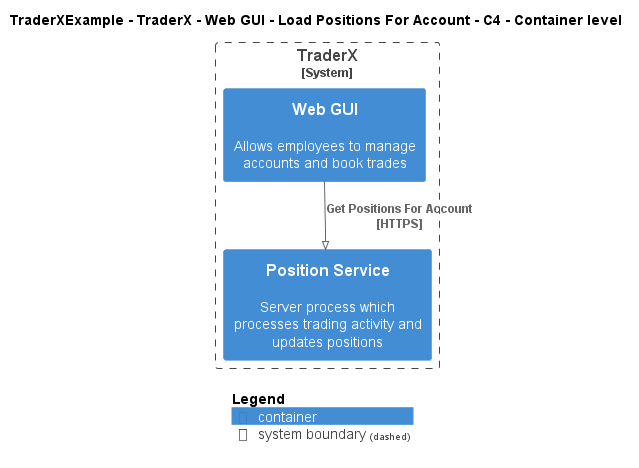

The diagram above was rendered by PlantUML. Its source (embedded in the PNG):
@startuml
!pragma layout smetana
!include ..\..\..\..\..\..\..\.c4s\C4_Container.puml

AddElementTag("c4interflow:lifecycle:new", $bgColor=green, $fontColor=#ffffff, $borderColor=green, $shadowing="False")
AddElementTag("c4interflow:lifecycle:changed", $bgColor=orange, $fontColor=#ffffff, $borderColor=orange, $shadowing="False")
AddElementTag("c4interflow:lifecycle:removed", $bgColor=red, $fontColor=#ffffff, $borderColor=red, $shadowing="False")

AddRelTag("c4interflow:lifecycle:new", $textColor=green, $lineColor=green)
AddRelTag("c4interflow:lifecycle:changed", $textColor=orange, $lineColor=orange)
AddRelTag("c4interflow:lifecycle:removed", $textColor=red, $lineColor=red)

SHOW_PERSON_PORTRAIT()
LAYOUT_TOP_DOWN()

skinparam linetype polyline

title TraderXExample - TraderX - Web GUI - Load Positions For Account - C4 - Container level


System_Boundary(TraderXExample.SoftwareSystems.TraderX, "TraderX") {
    Container(TraderXExample.SoftwareSystems.TraderX.Containers.WebGUI, "Web GUI", "", "Allows employees to manage accounts and book trades")
    Container(TraderXExample.SoftwareSystems.TraderX.Containers.PositionService, "Position Service", "", "Server process which processes trading activity and updates positions")
}

Rel(TraderXExample.SoftwareSystems.TraderX.Containers.WebGUI, TraderXExample.SoftwareSystems.TraderX.Containers.PositionService, "Get Positions For Account\n[HTTPS]", $tags='protocol:https')


SHOW_LEGEND()
@enduml